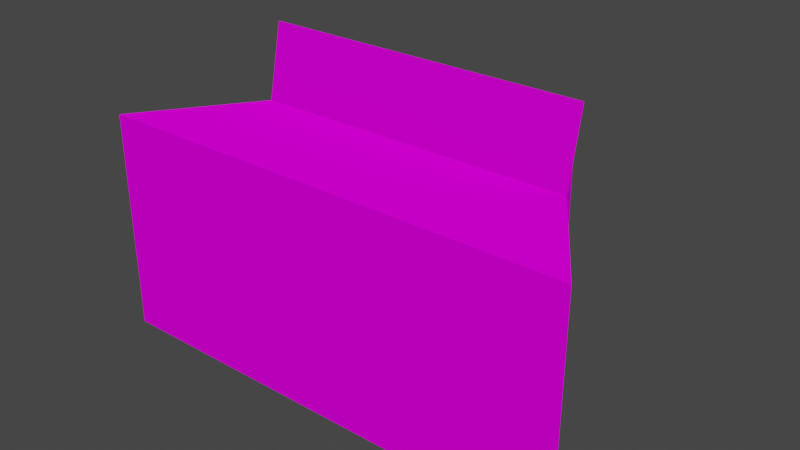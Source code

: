 # Source: pizzatime.blend  (saved by Blender 2.91.10; exported with 4.5.12 LTS)
import bpy
from mathutils import Matrix  # noqa: F401  (used for matrix-valued properties, if any)

bpy.ops.wm.read_factory_settings(use_empty=True)
scene = bpy.context.scene
scene.name = 'Scene'

# ---- collections
col_collection = bpy.data.collections.new('Collection'); scene.collection.children.link(col_collection)

# ---- images (referenced by path relative to the original .blend; pixels are not part of the script)
import os
ASSET_DIR = os.environ.get("B2B_ASSET_DIR", "")  # directory of the original .blend (textures are referenced by path, not embedded)
HERE = os.path.dirname(os.path.abspath(__file__))  # packed textures are extracted next to this script under _unpacked/

def load_image(name, relpath, width, height, colorspace="sRGB"):
    """Load a texture the original file referenced (path relative to the .blend, or extracted next to this script)."""
    p = next((c for c in (os.path.join(HERE, relpath), os.path.join(ASSET_DIR, relpath)) if relpath and os.path.exists(c)), "")
    if p:
        img = bpy.data.images.load(p, check_existing=True)
        img.name = name
    else:  # same state as the original file: an image datablock whose file is absent (Cycles renders it pink)
        img = bpy.data.images.new(name, width, height)
        img.source = "FILE"
        img.filepath = "//" + (relpath or name)
    img.colorspace_settings.name = colorspace
    return img
img_pizza_jpg = load_image('pizza.jpg', 'pizza.jpg', 1024, 1024, 'sRGB')
img_pizzaemb_tga = load_image('pizzaEmb.tga', 'pizzaEmb.tga', 1024, 1024, 'sRGB')

# ---- materials (node trees are filled in below, after node groups)
mat_pizzaria = bpy.data.materials.new('pizzaria')
mat_pizzaria.use_transparent_shadow = False

# ---- material node trees
mat_pizzaria.use_nodes = True; mat_pizzaria.node_tree.nodes.clear()
_N = mat_pizzaria.node_tree.nodes; _L = mat_pizzaria.node_tree.links
n0 = _N.new('ShaderNodeBsdfPrincipled'); n0.name = 'Principled BSDF'; n0.location = (10, 300)
n0.distribution = 'GGX'
n0.subsurface_method = 'BURLEY'
n0.inputs[2].default_value = 1.0
n0.inputs[3].default_value = 1.45
n0.inputs[13].default_value = 0.0
n0.inputs[27].default_value = (0.0, 0.0, 0.0, 1.0)
n0.inputs[28].default_value = 1.0
n1 = _N.new('ShaderNodeOutputMaterial'); n1.name = 'Material Output'; n1.location = (300, 300)
n2 = _N.new('ShaderNodeTexImage'); n2.name = 'Image Texture'; n2.location = (-367, 225)
n2.image = img_pizza_jpg
n3 = _N.new('ShaderNodeTexImage'); n3.name = 'Image Texture.001'; n3.location = (-277, -197)
n3.image = img_pizzaemb_tga
_L.new(n0.outputs[0], n1.inputs[0])
_L.new(n2.outputs[0], n0.inputs[0])
_L.new(n3.outputs[0], n0.inputs[5])
n1.is_active_output = True

# ---- world
world_world = bpy.data.worlds.new('World'); scene.world = world_world
world_world.use_nodes = True; world_world.node_tree.nodes.clear()
_N = world_world.node_tree.nodes; _L = world_world.node_tree.links
n0 = _N.new('ShaderNodeOutputWorld'); n0.name = 'World Output'; n0.location = (300, 300)
n1 = _N.new('ShaderNodeBackground'); n1.name = 'Background'; n1.location = (10, 300)
n1.inputs[0].default_value = (0.05088, 0.05088, 0.05088, 1.0)
_L.new(n1.outputs[0], n0.inputs[0])
n0.is_active_output = True
world_world.color = (0.05088, 0.05088, 0.05088)
world_world.use_sun_shadow = False
world_world.sun_shadow_jitter_overblur = 0.0

# ---- meshes
me_cube_001 = bpy.data.meshes.new('Cube.001')
me_cube_001.from_pydata([(-212.7, -100.0, -100.0), (-212.7, -100.0, 100.0), (-100.0, 100.0, -104.8), (-100.0, 100.0, 95.15), (222.0, -100.0, -100.0), (222.0, -100.0, 100.0), (100.0, 100.0, -104.8), (100.0, 100.0, 95.15), (-156.4, 0.0, -100.0), (-146.0, 8.659, 97.0), (161.0, 0.0, -100.0), (150.6, 8.659, 97.0), (-146.0, 22.17, 163.9), (150.6, 22.17, 163.9)], [], [(11, 5, 4, 10, 6, 7), (2, 3, 7, 6), (9, 1, 5, 11, 7, 3), (4, 5, 1, 0), (8, 10, 4, 0), (2, 6, 10, 8), (11, 9, 12, 13), (9, 3, 2, 8, 0, 1)])
_uv = me_cube_001.uv_layers.new(name='UVMap')
_uv.uv.foreach_set('vector', [0.1716, 0.6232, -0.001996, 0.6232, -0.001996, 0.08334, 0.1716, 0.08334, 0.3451, 0.08334, 0.3451, 0.6232, 0.6398, 0.03583, 0.6398, 0.6598, 0.3091, 0.6598, 0.3091, 0.03583, 0.2175, 0.8629, 0.1337, 0.6761, 0.8051, 0.6931, 0.781, 0.7066, 0.6519, 0.837, 0.2287, 0.8369, 0.0, 0.0, 0.0, 0.0, 0.0, 0.0, 0.0, 0.0, 0.0, 0.0, 0.0, 0.0, 0.0, 0.0, 0.0, 0.0, 0.0, 0.0, 0.0, 0.0, 0.0, 0.0, 0.0, 0.0, 0.3194, 0.4729, 0.6952, 0.4729, 0.6952, 0.6955, 0.3194, 0.6955, 0.1679, 0.6479, -0.003899, 0.6479, -0.003899, 0.0478, 0.1679, 0.0478, 0.3397, 0.0478, 0.3397, 0.6479])
me_cube_001.materials.append(mat_pizzaria)
me_cube_001.use_remesh_fix_poles = True
me_cube_001.use_remesh_preserve_attributes = False
me_cube_001.use_mirror_vertex_groups = False
me_cube_001.update()

# ---- objects
ob_cube = bpy.data.objects.new('Cube', me_cube_001)

# ---- transforms, parenting, visibility, modifiers, constraints
ob_cube.location = (0.0, 0.0, 100.0)
ob_cube.lineart.crease_threshold = 0.0

# ---- collection membership
col_collection.objects.link(ob_cube)

# ---- scene / render settings (as saved in the file)
scene.frame_start = 1; scene.frame_end = 250; scene.frame_set(1)
scene.render.engine = 'BLENDER_EEVEE_NEXT'
scene.cycles.use_denoising = False
scene.cycles.samples = 128
scene.cycles.sampling_pattern = 'TABULATED_SOBOL'
scene.cycles.use_adaptive_sampling = False
scene.cycles.use_light_tree = False
scene.view_settings.view_transform = 'Filmic'
scene.unit_settings.scale_length = 0.01
bpy.context.view_layer.update()

# ---- added for rendering (the .blend has no active camera and no usable light): camera, sun
cam_auto = bpy.data.cameras.new('AutoCamera')
cam_auto.lens = 50.0
cam_auto.sensor_width = 36.0
cam_auto.clip_end = 8912.4
ob_auto_camera = bpy.data.objects.new('AutoCamera', cam_auto)
scene.collection.objects.link(ob_auto_camera)
ob_auto_camera.location = (512.46, -609.397, 535.814)
ob_auto_camera.rotation_euler = (1.09748, -7.21219e-08, 0.694738)
scene.camera = ob_auto_camera
light_auto_sun = bpy.data.lights.new('AutoSun', 'SUN')
light_auto_sun.energy = 3.0
light_auto_sun.angle = 0.0523599
ob_auto_sun = bpy.data.objects.new('AutoSun', light_auto_sun)
scene.collection.objects.link(ob_auto_sun)
ob_auto_sun.rotation_euler = (0.872665, 0.174533, 0.523599)
bpy.context.view_layer.update()
